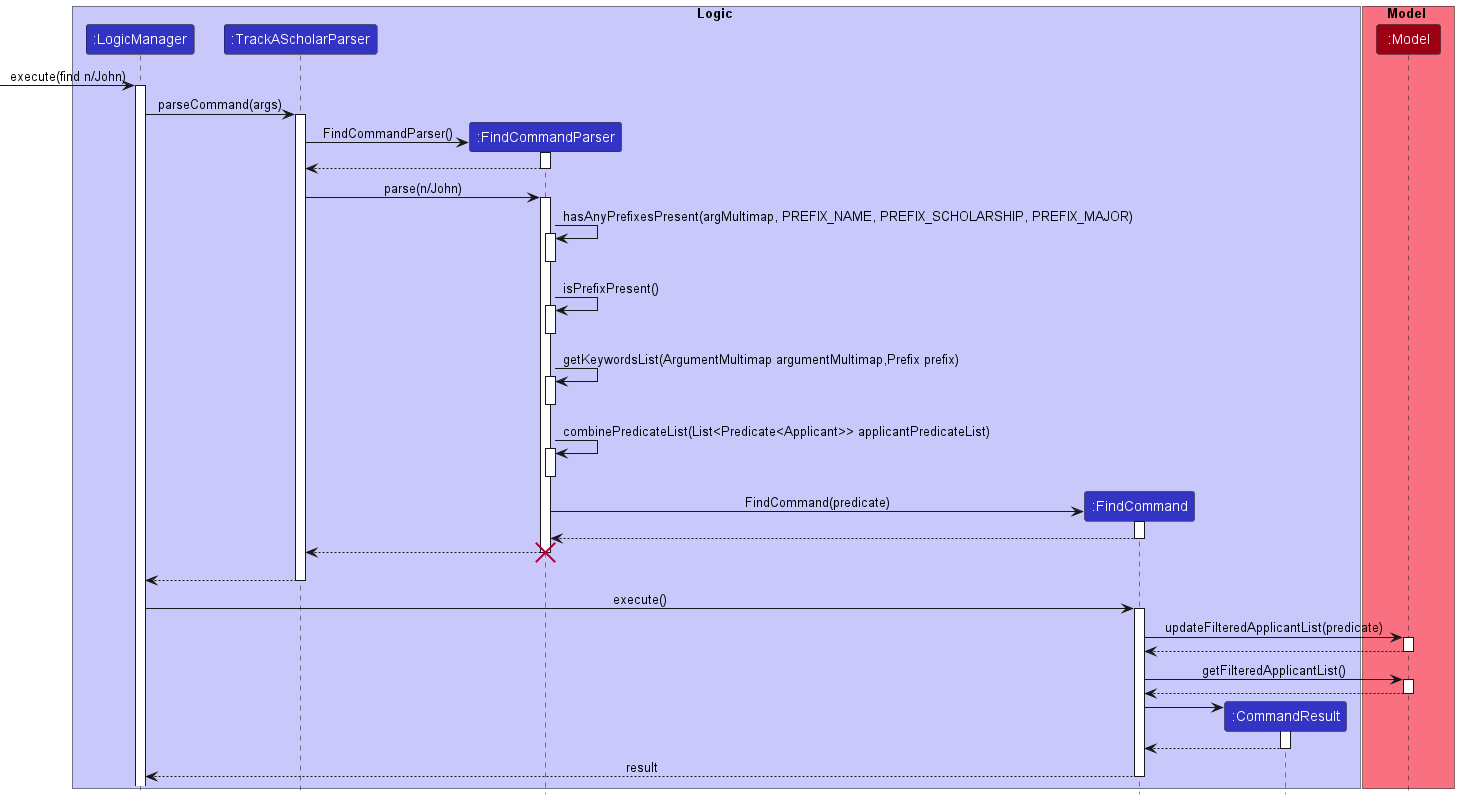

The diagram above was rendered by PlantUML. Its source (embedded in the PNG):
@startuml
!include style.puml


box Logic LOGIC_COLOR_T1
participant ":LogicManager" as LogicManager LOGIC_COLOR
participant ":TrackAScholarParser" as TrackAScholarParser LOGIC_COLOR
participant ":FindCommandParser" as FindCommandParser LOGIC_COLOR

participant ":FindCommand" as FindCommand LOGIC_COLOR
participant ":CommandResult" as CommandResult LOGIC_COLOR
end box

box Model MODEL_COLOR_T1
participant ":Model" as Model MODEL_COLOR
'participant "applicant:Applicant" as Applicant MODEL_COLOR
end box

[-> LogicManager : execute(find n/John)
activate LogicManager

LogicManager -> TrackAScholarParser : parseCommand(args)
activate TrackAScholarParser

create FindCommandParser
TrackAScholarParser -> FindCommandParser : FindCommandParser()
activate FindCommandParser

FindCommandParser --> TrackAScholarParser
deactivate FindCommandParser


TrackAScholarParser -> FindCommandParser : parse(n/John)
activate FindCommandParser

FindCommandParser -> FindCommandParser : hasAnyPrefixesPresent(argMultimap, PREFIX_NAME, PREFIX_SCHOLARSHIP, PREFIX_MAJOR)
activate FindCommandParser
deactivate FindCommandParser

FindCommandParser -> FindCommandParser : isPrefixPresent()
activate FindCommandParser
deactivate FindCommandParser

FindCommandParser -> FindCommandParser : getKeywordsList(ArgumentMultimap argumentMultimap,Prefix prefix)
activate FindCommandParser
deactivate FindCommandParser

FindCommandParser -> FindCommandParser : combinePredicateList(List<Predicate<Applicant>> applicantPredicateList)
activate FindCommandParser
deactivate FindCommandParser

create FindCommand
FindCommandParser -> FindCommand : FindCommand(predicate)
activate FindCommand

FindCommand --> FindCommandParser
deactivate FindCommand
FindCommandParser --> TrackAScholarParser
deactivate FindCommandParser
destroy FindCommandParser

deactivate FindCommandParser

'Hidden arrow to position the destroy marker below the end of the activation bar.
FindCommandParser -[hidden]-> TrackAScholarParser

TrackAScholarParser --> LogicManager
deactivate TrackAScholarParser

LogicManager -> FindCommand: execute()

activate FindCommand

FindCommand -> Model : updateFilteredApplicantList(predicate)
activate Model

Model --> FindCommand
deactivate Model

FindCommand -> Model : getFilteredApplicantList()
activate Model

Model --> FindCommand
deactivate Model

create CommandResult
FindCommand -> CommandResult
activate CommandResult

CommandResult --> FindCommand
deactivate CommandResult

FindCommand --> LogicManager : result
deactivate FindCommand
@enduml